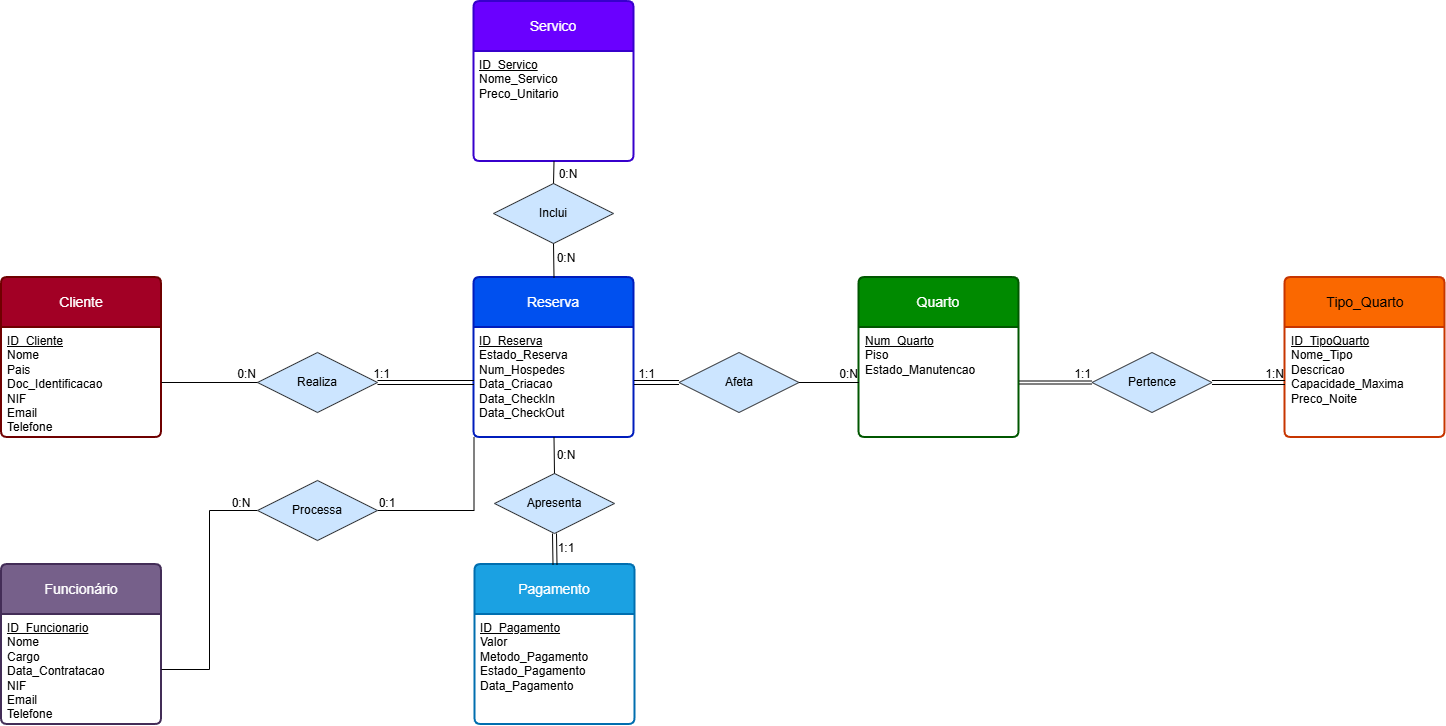

The diagram above was exported from draw.io. Its source (the exported page's mxGraphModel, read from the mxfile embedded in the PNG):
<mxGraphModel dx="2314" dy="-205" grid="1" gridSize="10" guides="1" tooltips="1" connect="1" arrows="1" fold="1" page="1" pageScale="1" pageWidth="827" pageHeight="1169" background="light-dark(#ffffff, #121212)" math="0" shadow="0">
  <root>
    <mxCell id="0" />
    <mxCell id="1" parent="0" />
    <mxCell id="88ab2HjyDea2WKJ64sc--1" parent="1" style="swimlane;childLayout=stackLayout;horizontal=1;startSize=50;horizontalStack=0;rounded=1;fontSize=14;fontStyle=0;strokeWidth=2;resizeParent=0;resizeLast=1;shadow=0;dashed=0;align=center;arcSize=4;whiteSpace=wrap;html=1;fillColor=#1ba1e2;fontColor=#ffffff;strokeColor=#006EAF;" value="Pagamento" vertex="1">
      <mxGeometry height="160" width="160" x="143.5" y="1881" as="geometry" />
    </mxCell>
    <mxCell id="88ab2HjyDea2WKJ64sc--2" parent="88ab2HjyDea2WKJ64sc--1" style="align=left;strokeColor=none;fillColor=none;spacingLeft=4;spacingRight=4;fontSize=12;verticalAlign=top;rotatable=0;part=1;html=1;whiteSpace=wrap;" value="&lt;u&gt;ID_Pagamento&lt;/u&gt;&lt;div&gt;Valor&lt;/div&gt;&lt;div&gt;Metodo_Pagamento&lt;/div&gt;&lt;div&gt;Estado_Pagamento&lt;/div&gt;&lt;div&gt;Data_Pagamento&lt;/div&gt;" vertex="1">
      <mxGeometry height="110" width="160" y="50" as="geometry" />
    </mxCell>
    <mxCell id="88ab2HjyDea2WKJ64sc--3" parent="1" style="swimlane;childLayout=stackLayout;horizontal=1;startSize=50;horizontalStack=0;rounded=1;fontSize=14;fontStyle=0;strokeWidth=2;resizeParent=0;resizeLast=1;shadow=0;dashed=0;align=center;arcSize=4;whiteSpace=wrap;html=1;fillColor=#6a00ff;fontColor=#ffffff;strokeColor=#3700CC;" value="Servico" vertex="1">
      <mxGeometry height="160" width="160" x="142.5" y="1318" as="geometry" />
    </mxCell>
    <mxCell id="88ab2HjyDea2WKJ64sc--4" parent="88ab2HjyDea2WKJ64sc--3" style="align=left;strokeColor=none;fillColor=none;spacingLeft=4;spacingRight=4;fontSize=12;verticalAlign=top;rotatable=0;part=1;html=1;whiteSpace=wrap;" value="&lt;u&gt;ID_Servico&lt;/u&gt;&lt;div&gt;Nome_Servico&lt;/div&gt;&lt;div&gt;Preco_Unitario&lt;/div&gt;" vertex="1">
      <mxGeometry height="110" width="160" y="50" as="geometry" />
    </mxCell>
    <mxCell id="88ab2HjyDea2WKJ64sc--5" parent="1" style="swimlane;childLayout=stackLayout;horizontal=1;startSize=50;horizontalStack=0;rounded=1;fontSize=14;fontStyle=0;strokeWidth=2;resizeParent=0;resizeLast=1;shadow=0;dashed=0;align=center;arcSize=4;whiteSpace=wrap;html=1;fillColor=#76608a;fontColor=#ffffff;strokeColor=#432D57;" value="Funcionário" vertex="1">
      <mxGeometry height="160" width="160" x="-330" y="1881" as="geometry" />
    </mxCell>
    <mxCell id="88ab2HjyDea2WKJ64sc--6" parent="88ab2HjyDea2WKJ64sc--5" style="align=left;strokeColor=none;fillColor=none;spacingLeft=4;spacingRight=4;fontSize=12;verticalAlign=top;rotatable=0;part=1;html=1;whiteSpace=wrap;" value="&lt;u&gt;ID_Funcionario&lt;/u&gt;&lt;div&gt;Nome&lt;/div&gt;&lt;div&gt;Cargo&lt;/div&gt;&lt;div&gt;Data_Contratacao&lt;/div&gt;&lt;div&gt;NIF&lt;/div&gt;&lt;div&gt;Email&lt;/div&gt;&lt;div&gt;Telefone&lt;/div&gt;" vertex="1">
      <mxGeometry height="110" width="160" y="50" as="geometry" />
    </mxCell>
    <mxCell id="88ab2HjyDea2WKJ64sc--7" parent="1" style="swimlane;childLayout=stackLayout;horizontal=1;startSize=50;horizontalStack=0;rounded=1;fontSize=14;fontStyle=0;strokeWidth=2;resizeParent=0;resizeLast=1;shadow=0;dashed=0;align=center;arcSize=4;whiteSpace=wrap;html=1;fillColor=#a20025;fontColor=#ffffff;strokeColor=#6F0000;" value="Cliente" vertex="1">
      <mxGeometry height="160" width="160" x="-330" y="1594" as="geometry" />
    </mxCell>
    <mxCell id="88ab2HjyDea2WKJ64sc--8" parent="88ab2HjyDea2WKJ64sc--7" style="align=left;strokeColor=none;fillColor=none;spacingLeft=4;spacingRight=4;fontSize=12;verticalAlign=top;rotatable=0;part=1;html=1;whiteSpace=wrap;" value="&lt;u&gt;ID_Cliente&lt;/u&gt;&lt;div&gt;Nome&lt;/div&gt;&lt;div&gt;Pais&lt;/div&gt;&lt;div&gt;Doc_Identificacao&lt;/div&gt;&lt;div&gt;NIF&lt;/div&gt;&lt;div&gt;Email&lt;/div&gt;&lt;div&gt;Telefone&lt;/div&gt;" vertex="1">
      <mxGeometry height="110" width="160" y="50" as="geometry" />
    </mxCell>
    <mxCell id="88ab2HjyDea2WKJ64sc--9" parent="1" style="swimlane;childLayout=stackLayout;horizontal=1;startSize=50;horizontalStack=0;rounded=1;fontSize=14;fontStyle=0;strokeWidth=2;resizeParent=0;resizeLast=1;shadow=0;dashed=0;align=center;arcSize=4;whiteSpace=wrap;html=1;fillColor=#008a00;fontColor=#ffffff;strokeColor=#005700;" value="Quarto" vertex="1">
      <mxGeometry height="160" width="160" x="527.5" y="1594" as="geometry" />
    </mxCell>
    <mxCell id="88ab2HjyDea2WKJ64sc--10" parent="88ab2HjyDea2WKJ64sc--9" style="align=left;strokeColor=none;fillColor=none;spacingLeft=4;spacingRight=4;fontSize=12;verticalAlign=top;rotatable=0;part=1;html=1;whiteSpace=wrap;" value="&lt;u&gt;Num_Quarto&lt;/u&gt;&lt;div&gt;Piso&lt;/div&gt;&lt;div&gt;Estado_Manutencao&lt;/div&gt;" vertex="1">
      <mxGeometry height="110" width="160" y="50" as="geometry" />
    </mxCell>
    <mxCell id="88ab2HjyDea2WKJ64sc--11" parent="1" style="swimlane;childLayout=stackLayout;horizontal=1;startSize=50;horizontalStack=0;rounded=1;fontSize=14;fontStyle=0;strokeWidth=2;resizeParent=0;resizeLast=1;shadow=0;dashed=0;align=center;arcSize=4;whiteSpace=wrap;html=1;fillColor=#fa6800;fontColor=#000000;strokeColor=#C73500;" value="Tipo_Quarto" vertex="1">
      <mxGeometry height="160" width="160" x="953.5" y="1594" as="geometry" />
    </mxCell>
    <mxCell id="88ab2HjyDea2WKJ64sc--12" parent="88ab2HjyDea2WKJ64sc--11" style="align=left;strokeColor=none;fillColor=none;spacingLeft=4;spacingRight=4;fontSize=12;verticalAlign=top;rotatable=0;part=1;html=1;whiteSpace=wrap;" value="&lt;u&gt;ID_TipoQuarto&lt;/u&gt;&lt;div&gt;Nome_Tipo&lt;/div&gt;&lt;div&gt;Descricao&lt;/div&gt;&lt;div&gt;Capacidade_Maxima&lt;/div&gt;&lt;div&gt;Preco_Noite&lt;/div&gt;" vertex="1">
      <mxGeometry height="110" width="160" y="50" as="geometry" />
    </mxCell>
    <mxCell id="88ab2HjyDea2WKJ64sc--13" parent="1" style="swimlane;childLayout=stackLayout;horizontal=1;startSize=50;horizontalStack=0;rounded=1;fontSize=14;fontStyle=0;strokeWidth=2;resizeParent=0;resizeLast=1;shadow=0;dashed=0;align=center;arcSize=4;whiteSpace=wrap;html=1;fillColor=#0050ef;fontColor=#ffffff;strokeColor=#001DBC;" value="Reserva" vertex="1">
      <mxGeometry height="160" width="160" x="142.5" y="1594" as="geometry" />
    </mxCell>
    <mxCell id="88ab2HjyDea2WKJ64sc--14" parent="88ab2HjyDea2WKJ64sc--13" style="align=left;strokeColor=none;fillColor=none;spacingLeft=4;spacingRight=4;fontSize=12;verticalAlign=top;rotatable=0;part=1;html=1;whiteSpace=wrap;" value="&lt;u&gt;ID_Reserva&lt;/u&gt;&lt;div&gt;Estado_Reserva&lt;/div&gt;&lt;div&gt;Num_Hospedes&lt;/div&gt;&lt;div&gt;Data_Criacao&lt;/div&gt;&lt;div&gt;Data_CheckIn&lt;/div&gt;&lt;div&gt;Data_CheckOut&lt;/div&gt;" vertex="1">
      <mxGeometry height="110" width="160" y="50" as="geometry" />
    </mxCell>
    <mxCell id="88ab2HjyDea2WKJ64sc--15" parent="1" style="shape=rhombus;perimeter=rhombusPerimeter;whiteSpace=wrap;html=1;align=center;fillColor=#cce5ff;strokeColor=#36393d;" value="Pertence" vertex="1">
      <mxGeometry height="60" width="120" x="760.5" y="1669" as="geometry" />
    </mxCell>
    <mxCell id="88ab2HjyDea2WKJ64sc--20" parent="1" style="shape=rhombus;perimeter=rhombusPerimeter;whiteSpace=wrap;html=1;align=center;fillColor=#cce5ff;strokeColor=#36393d;" value="Afeta" vertex="1">
      <mxGeometry height="60" width="120" x="347.5" y="1669" as="geometry" />
    </mxCell>
    <mxCell id="88ab2HjyDea2WKJ64sc--23" edge="1" parent="1" source="88ab2HjyDea2WKJ64sc--20" style="endArrow=none;html=1;rounded=0;exitX=1;exitY=0.5;exitDx=0;exitDy=0;entryX=0;entryY=0.5;entryDx=0;entryDy=0;" target="88ab2HjyDea2WKJ64sc--10" value="">
      <mxGeometry relative="1" as="geometry">
        <mxPoint x="353.5" y="1629" as="sourcePoint" />
        <mxPoint x="513.5" y="1629" as="targetPoint" />
      </mxGeometry>
    </mxCell>
    <mxCell id="88ab2HjyDea2WKJ64sc--24" connectable="0" parent="88ab2HjyDea2WKJ64sc--23" style="resizable=0;html=1;whiteSpace=wrap;align=right;verticalAlign=bottom;" value="0:N" vertex="1">
      <mxGeometry relative="1" x="1" as="geometry" />
    </mxCell>
    <mxCell id="88ab2HjyDea2WKJ64sc--25" edge="1" parent="1" source="88ab2HjyDea2WKJ64sc--14" style="endArrow=none;html=1;rounded=0;startArrow=none;startFill=0;entryX=0;entryY=0.5;entryDx=0;entryDy=0;exitX=1;exitY=0.5;exitDx=0;exitDy=0;endFill=0;shape=link;" target="88ab2HjyDea2WKJ64sc--20" value="">
      <mxGeometry relative="1" as="geometry">
        <mxPoint x="253.5" y="1789" as="sourcePoint" />
        <mxPoint x="413.5" y="1789" as="targetPoint" />
      </mxGeometry>
    </mxCell>
    <mxCell id="88ab2HjyDea2WKJ64sc--26" connectable="0" parent="88ab2HjyDea2WKJ64sc--25" style="resizable=0;html=1;whiteSpace=wrap;align=right;verticalAlign=bottom;" value="1:1" vertex="1">
      <mxGeometry relative="1" x="0.9956" as="geometry">
        <mxPoint x="-22" as="offset" />
      </mxGeometry>
    </mxCell>
    <mxCell id="SaRKhgHr1wQssn1ByIAp-1" parent="1" style="shape=rhombus;perimeter=rhombusPerimeter;whiteSpace=wrap;html=1;align=center;fillColor=#cce5ff;strokeColor=#36393d;" value="Apresenta" vertex="1">
      <mxGeometry height="60" width="120" x="163" y="1790" as="geometry" />
    </mxCell>
    <mxCell id="SaRKhgHr1wQssn1ByIAp-2" parent="1" style="shape=rhombus;perimeter=rhombusPerimeter;whiteSpace=wrap;html=1;align=center;fillColor=#cce5ff;strokeColor=#36393d;" value="Inclui" vertex="1">
      <mxGeometry height="60" width="120" x="162" y="1500" as="geometry" />
    </mxCell>
    <mxCell id="SaRKhgHr1wQssn1ByIAp-3" edge="1" parent="1" source="88ab2HjyDea2WKJ64sc--1" style="endArrow=none;html=1;rounded=0;entryX=0.5;entryY=1;entryDx=0;entryDy=0;exitX=0.5;exitY=0;exitDx=0;exitDy=0;startArrow=classic;startFill=1;shape=link;" target="SaRKhgHr1wQssn1ByIAp-1" value="">
      <mxGeometry relative="1" as="geometry">
        <mxPoint x="60" y="1860" as="sourcePoint" />
        <mxPoint x="220" y="1860" as="targetPoint" />
      </mxGeometry>
    </mxCell>
    <mxCell id="SaRKhgHr1wQssn1ByIAp-4" edge="1" parent="1" source="SaRKhgHr1wQssn1ByIAp-1" style="endArrow=none;html=1;rounded=0;entryX=0.5;entryY=1;entryDx=0;entryDy=0;exitX=0.5;exitY=0;exitDx=0;exitDy=0;startArrow=none;startFill=0;endFill=0;" target="88ab2HjyDea2WKJ64sc--14" value="">
      <mxGeometry relative="1" as="geometry">
        <mxPoint x="140" y="1780" as="sourcePoint" />
        <mxPoint x="300" y="1780" as="targetPoint" />
      </mxGeometry>
    </mxCell>
    <mxCell id="SaRKhgHr1wQssn1ByIAp-5" edge="1" parent="1" source="SaRKhgHr1wQssn1ByIAp-2" style="endArrow=none;html=1;rounded=0;exitX=0.5;exitY=1;exitDx=0;exitDy=0;entryX=0.5;entryY=0;entryDx=0;entryDy=0;" target="88ab2HjyDea2WKJ64sc--13" value="">
      <mxGeometry relative="1" as="geometry">
        <mxPoint x="140" y="1570" as="sourcePoint" />
        <mxPoint x="300" y="1570" as="targetPoint" />
      </mxGeometry>
    </mxCell>
    <mxCell id="SaRKhgHr1wQssn1ByIAp-6" edge="1" parent="1" source="SaRKhgHr1wQssn1ByIAp-2" style="endArrow=none;html=1;rounded=0;exitX=0.5;exitY=0;exitDx=0;exitDy=0;entryX=0.5;entryY=1;entryDx=0;entryDy=0;" target="88ab2HjyDea2WKJ64sc--4" value="">
      <mxGeometry relative="1" as="geometry">
        <mxPoint x="140" y="1490" as="sourcePoint" />
        <mxPoint x="300" y="1490" as="targetPoint" />
      </mxGeometry>
    </mxCell>
    <mxCell id="SaRKhgHr1wQssn1ByIAp-7" edge="1" parent="1" source="88ab2HjyDea2WKJ64sc--15" style="shape=link;html=1;rounded=0;exitX=1;exitY=0.5;exitDx=0;exitDy=0;entryX=0;entryY=0.5;entryDx=0;entryDy=0;" target="88ab2HjyDea2WKJ64sc--12" value="">
      <mxGeometry relative="1" as="geometry">
        <mxPoint x="800" y="1810" as="sourcePoint" />
        <mxPoint x="960" y="1810" as="targetPoint" />
      </mxGeometry>
    </mxCell>
    <mxCell id="SaRKhgHr1wQssn1ByIAp-8" connectable="0" parent="SaRKhgHr1wQssn1ByIAp-7" style="resizable=0;html=1;whiteSpace=wrap;align=right;verticalAlign=bottom;" value="1:N" vertex="1">
      <mxGeometry relative="1" x="1" as="geometry" />
    </mxCell>
    <mxCell id="SaRKhgHr1wQssn1ByIAp-11" parent="1" style="shape=rhombus;perimeter=rhombusPerimeter;whiteSpace=wrap;html=1;align=center;fillColor=#cce5ff;strokeColor=#36393d;" value="Realiza" vertex="1">
      <mxGeometry height="60" width="120" x="-74" y="1669" as="geometry" />
    </mxCell>
    <mxCell id="J8-D2n6Z9isSZ_S8Ryyp-1" edge="1" parent="1" source="88ab2HjyDea2WKJ64sc--10" style="shape=link;html=1;rounded=0;entryX=0;entryY=0.5;entryDx=0;entryDy=0;width=-3;exitX=1;exitY=0.5;exitDx=0;exitDy=0;" target="88ab2HjyDea2WKJ64sc--15" value="">
      <mxGeometry relative="1" as="geometry">
        <mxPoint x="700" y="1699" as="sourcePoint" />
        <mxPoint x="870" y="1660" as="targetPoint" />
      </mxGeometry>
    </mxCell>
    <mxCell id="J8-D2n6Z9isSZ_S8Ryyp-2" connectable="0" parent="J8-D2n6Z9isSZ_S8Ryyp-1" style="resizable=0;html=1;whiteSpace=wrap;align=right;verticalAlign=bottom;" value="1:1" vertex="1">
      <mxGeometry relative="1" x="1" as="geometry" />
    </mxCell>
    <mxCell id="J8-D2n6Z9isSZ_S8Ryyp-10" parent="1" style="text;html=1;whiteSpace=wrap;strokeColor=none;fillColor=none;align=center;verticalAlign=middle;rounded=0;" value="0:N" vertex="1">
      <mxGeometry height="30" width="60" x="205" y="1757" as="geometry" />
    </mxCell>
    <mxCell id="J8-D2n6Z9isSZ_S8Ryyp-13" parent="1" style="text;html=1;whiteSpace=wrap;strokeColor=none;fillColor=none;align=center;verticalAlign=middle;rounded=0;" value="0:N" vertex="1">
      <mxGeometry height="30" width="60" x="205" y="1560" as="geometry" />
    </mxCell>
    <mxCell id="J8-D2n6Z9isSZ_S8Ryyp-14" parent="1" style="text;html=1;whiteSpace=wrap;strokeColor=none;fillColor=none;align=center;verticalAlign=middle;rounded=0;" value="0:N" vertex="1">
      <mxGeometry height="30" width="60" x="207" y="1476" as="geometry" />
    </mxCell>
    <mxCell id="J8-D2n6Z9isSZ_S8Ryyp-15" edge="1" parent="1" source="SaRKhgHr1wQssn1ByIAp-11" style="shape=link;html=1;rounded=0;exitX=1;exitY=0.5;exitDx=0;exitDy=0;entryX=0;entryY=0.5;entryDx=0;entryDy=0;" target="88ab2HjyDea2WKJ64sc--14" value="">
      <mxGeometry relative="1" as="geometry">
        <mxPoint x="46" y="1698.5" as="sourcePoint" />
        <mxPoint x="116" y="1698.5" as="targetPoint" />
      </mxGeometry>
    </mxCell>
    <mxCell id="J8-D2n6Z9isSZ_S8Ryyp-16" connectable="0" parent="J8-D2n6Z9isSZ_S8Ryyp-15" style="resizable=0;html=1;whiteSpace=wrap;align=right;verticalAlign=bottom;" value="1:1" vertex="1">
      <mxGeometry relative="1" x="0.4507" as="geometry">
        <mxPoint x="-56" as="offset" />
      </mxGeometry>
    </mxCell>
    <mxCell id="J8-D2n6Z9isSZ_S8Ryyp-20" edge="1" parent="1" source="88ab2HjyDea2WKJ64sc--8" style="endArrow=none;html=1;rounded=0;exitX=1;exitY=0.5;exitDx=0;exitDy=0;entryX=0;entryY=0.5;entryDx=0;entryDy=0;" target="SaRKhgHr1wQssn1ByIAp-11" value="">
      <mxGeometry relative="1" as="geometry">
        <mxPoint x="-80" y="1570" as="sourcePoint" />
        <mxPoint x="80" y="1570" as="targetPoint" />
      </mxGeometry>
    </mxCell>
    <mxCell id="J8-D2n6Z9isSZ_S8Ryyp-21" connectable="0" parent="J8-D2n6Z9isSZ_S8Ryyp-20" style="resizable=0;html=1;whiteSpace=wrap;align=right;verticalAlign=bottom;" value="0:N" vertex="1">
      <mxGeometry relative="1" x="1" as="geometry" />
    </mxCell>
    <mxCell id="J8-D2n6Z9isSZ_S8Ryyp-23" edge="1" parent="1" source="J8-D2n6Z9isSZ_S8Ryyp-22" style="edgeStyle=orthogonalEdgeStyle;rounded=0;orthogonalLoop=1;jettySize=auto;html=1;entryX=0;entryY=1;entryDx=0;entryDy=0;shape=filledEdge;endArrow=none;endFill=0;" target="88ab2HjyDea2WKJ64sc--14" value="">
      <mxGeometry relative="1" as="geometry" />
    </mxCell>
    <mxCell id="J8-D2n6Z9isSZ_S8Ryyp-26" edge="1" parent="1" source="J8-D2n6Z9isSZ_S8Ryyp-22" style="edgeStyle=orthogonalEdgeStyle;rounded=0;orthogonalLoop=1;jettySize=auto;html=1;entryX=1;entryY=0.5;entryDx=0;entryDy=0;endArrow=none;endFill=0;" target="88ab2HjyDea2WKJ64sc--6" value="">
      <mxGeometry relative="1" x="-0.6863" as="geometry">
        <mxPoint x="-154.00000000000023" y="1827" as="targetPoint" />
      </mxGeometry>
    </mxCell>
    <mxCell id="J8-D2n6Z9isSZ_S8Ryyp-22" parent="1" style="shape=rhombus;perimeter=rhombusPerimeter;whiteSpace=wrap;html=1;align=center;fillColor=#cce5ff;strokeColor=#36393d;" value="Processa" vertex="1">
      <mxGeometry height="60" width="120" x="-74" y="1797" as="geometry" />
    </mxCell>
    <mxCell id="J8-D2n6Z9isSZ_S8Ryyp-24" parent="1" style="text;html=1;whiteSpace=wrap;strokeColor=none;fillColor=none;align=center;verticalAlign=middle;rounded=0;" value="0:1" vertex="1">
      <mxGeometry height="30" width="60" x="26" y="1805" as="geometry" />
    </mxCell>
    <mxCell id="J8-D2n6Z9isSZ_S8Ryyp-27" parent="1" style="text;html=1;whiteSpace=wrap;strokeColor=none;fillColor=none;align=center;verticalAlign=middle;rounded=0;" value="0:N" vertex="1">
      <mxGeometry height="30" width="60" x="-120" y="1805" as="geometry" />
    </mxCell>
    <mxCell id="J8-D2n6Z9isSZ_S8Ryyp-34" parent="1" style="text;html=1;whiteSpace=wrap;strokeColor=none;fillColor=none;align=center;verticalAlign=middle;rounded=0;" value="1:1" vertex="1">
      <mxGeometry height="30" width="60" x="205" y="1850" as="geometry" />
    </mxCell>
  </root>
</mxGraphModel>